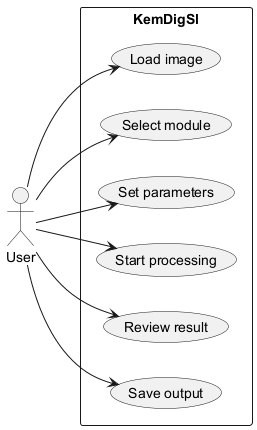

The diagram above was rendered by PlantUML. Its source (embedded in the PNG):
@startuml
left to right direction
actor "User" as User

rectangle "KemDigSl" {
  usecase "Load image" as UC1
  usecase "Select module" as UC2
  usecase "Set parameters" as UC3
  usecase "Start processing" as UC4
  usecase "Review result" as UC5
  usecase "Save output" as UC6
}

User --> UC1
User --> UC2
User --> UC3
User --> UC4
User --> UC5
User --> UC6
@enduml